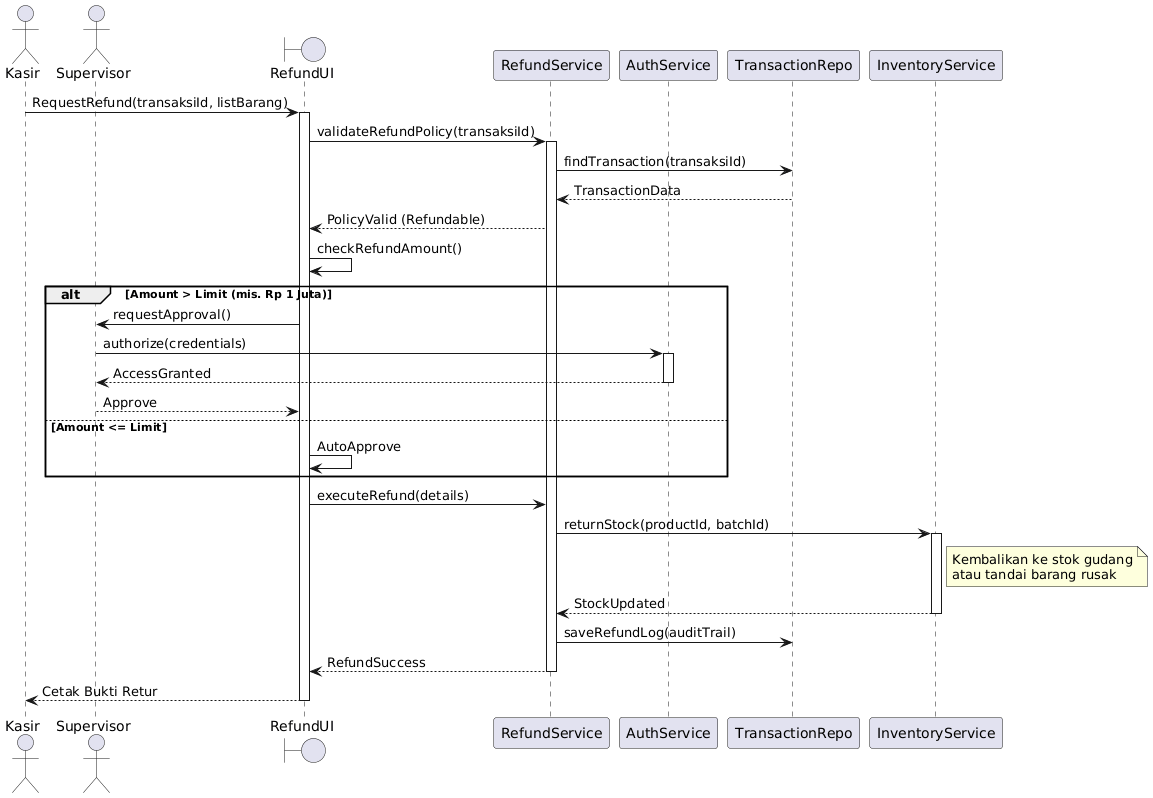

The diagram above was rendered by PlantUML. Its source (embedded in the PNG):
@startuml
actor Kasir
actor Supervisor
boundary "RefundUI" as UI
participant "RefundService" as Service
participant "AuthService" as Auth
participant "TransactionRepo" as Repo
participant "InventoryService" as Inv

Kasir -> UI : RequestRefund(transaksiId, listBarang)
activate UI

UI -> Service : validateRefundPolicy(transaksiId)
activate Service
Service -> Repo : findTransaction(transaksiId)
Repo --> Service : TransactionData
Service --> UI : PolicyValid (Refundable)

UI -> UI : checkRefundAmount()
alt Amount > Limit (mis. Rp 1 Juta)
    UI -> Supervisor : requestApproval()
    Supervisor -> Auth : authorize(credentials)
    activate Auth
    Auth --> Supervisor : AccessGranted
    deactivate Auth
    Supervisor --> UI : Approve
else Amount <= Limit
    UI -> UI : AutoApprove
end

UI -> Service : executeRefund(details)
Service -> Inv : returnStock(productId, batchId)
activate Inv
note right of Inv : Kembalikan ke stok gudang\natau tandai barang rusak
Inv --> Service : StockUpdated
deactivate Inv

Service -> Repo : saveRefundLog(auditTrail)
Service --> UI : RefundSuccess
deactivate Service

UI --> Kasir : Cetak Bukti Retur
deactivate UI
@enduml